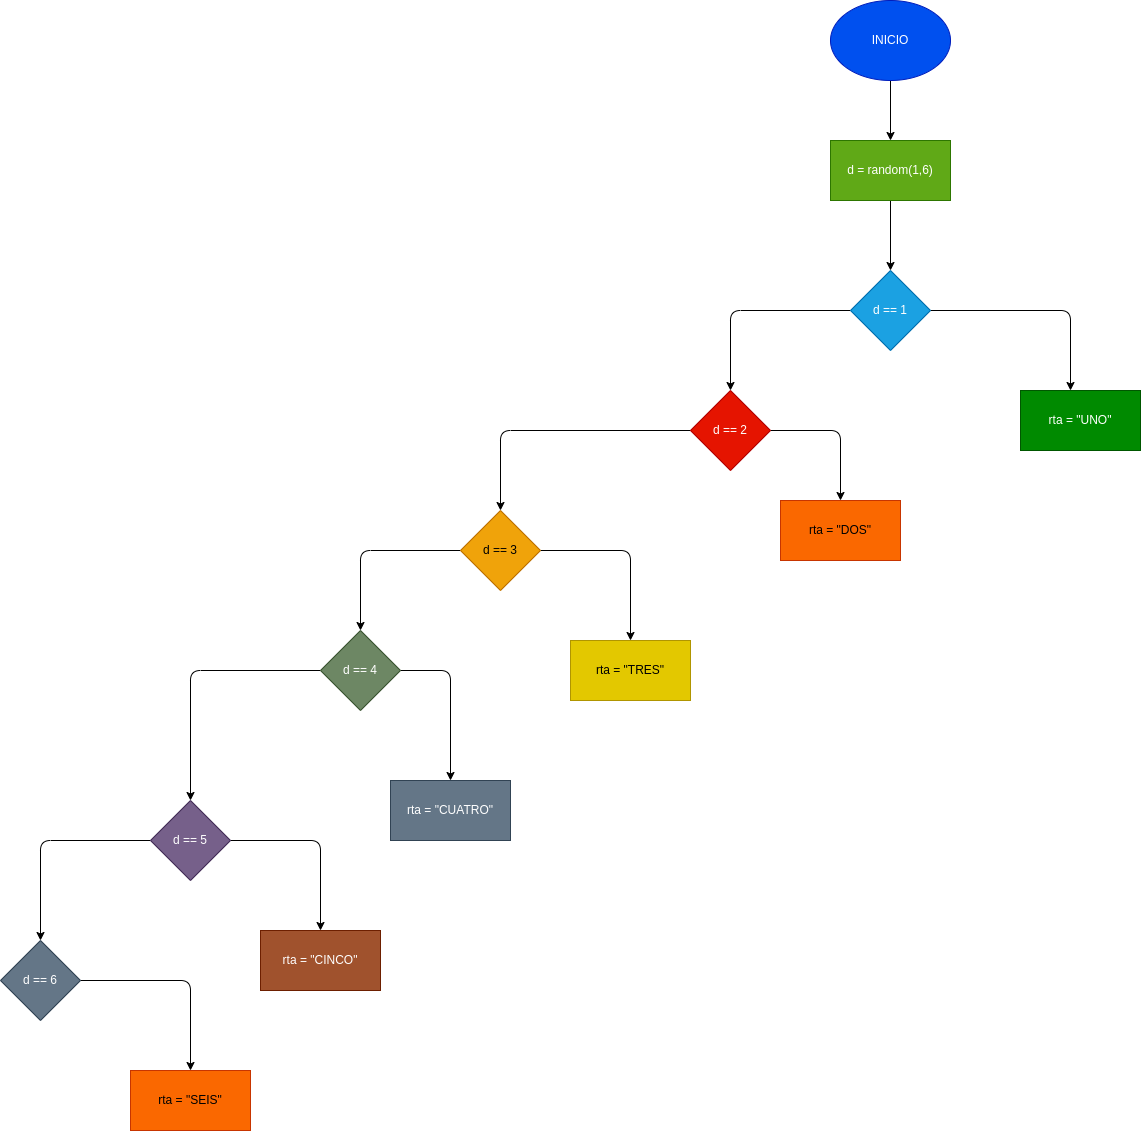

The diagram above was exported from draw.io. Its source (the exported page's mxGraphModel, read from the mxfile embedded in the PNG):
<mxGraphModel dx="1489" dy="411" grid="1" gridSize="10" guides="1" tooltips="1" connect="1" arrows="1" fold="1" page="1" pageScale="1" pageWidth="827" pageHeight="1169" math="0" shadow="0">
  <root>
    <mxCell id="0" />
    <mxCell id="1" parent="0" />
    <mxCell id="3" style="edgeStyle=none;html=1;" edge="1" parent="1" source="2">
      <mxGeometry relative="1" as="geometry">
        <mxPoint x="270" y="190" as="targetPoint" />
      </mxGeometry>
    </mxCell>
    <mxCell id="2" value="INICIO" style="ellipse;whiteSpace=wrap;html=1;fillColor=#0050ef;fontColor=#ffffff;strokeColor=#001DBC;" vertex="1" parent="1">
      <mxGeometry x="210" y="50" width="120" height="80" as="geometry" />
    </mxCell>
    <mxCell id="5" style="edgeStyle=none;html=1;" edge="1" parent="1" source="4">
      <mxGeometry relative="1" as="geometry">
        <mxPoint x="270" y="320" as="targetPoint" />
      </mxGeometry>
    </mxCell>
    <mxCell id="4" value="d = random(1,6)" style="whiteSpace=wrap;html=1;fillColor=#60a917;fontColor=#ffffff;strokeColor=#2D7600;" vertex="1" parent="1">
      <mxGeometry x="210" y="190" width="120" height="60" as="geometry" />
    </mxCell>
    <mxCell id="7" style="edgeStyle=none;html=1;" edge="1" parent="1" source="6">
      <mxGeometry relative="1" as="geometry">
        <mxPoint x="450" y="440" as="targetPoint" />
        <Array as="points">
          <mxPoint x="450" y="360" />
        </Array>
      </mxGeometry>
    </mxCell>
    <mxCell id="9" style="edgeStyle=none;html=1;" edge="1" parent="1" source="6">
      <mxGeometry relative="1" as="geometry">
        <mxPoint x="110" y="440" as="targetPoint" />
        <Array as="points">
          <mxPoint x="110" y="360" />
        </Array>
      </mxGeometry>
    </mxCell>
    <mxCell id="6" value="d == 1" style="rhombus;whiteSpace=wrap;html=1;fillColor=#1ba1e2;fontColor=#ffffff;strokeColor=#006EAF;" vertex="1" parent="1">
      <mxGeometry x="230" y="320" width="80" height="80" as="geometry" />
    </mxCell>
    <mxCell id="8" value="rta = &quot;UNO&quot;" style="whiteSpace=wrap;html=1;fillColor=#008a00;fontColor=#ffffff;strokeColor=#005700;" vertex="1" parent="1">
      <mxGeometry x="400" y="440" width="120" height="60" as="geometry" />
    </mxCell>
    <mxCell id="10" value="rta = &quot;DOS&quot;" style="whiteSpace=wrap;html=1;fillColor=#fa6800;fontColor=#000000;strokeColor=#C73500;" vertex="1" parent="1">
      <mxGeometry x="160" y="550" width="120" height="60" as="geometry" />
    </mxCell>
    <mxCell id="12" style="edgeStyle=none;html=1;" edge="1" parent="1" source="11">
      <mxGeometry relative="1" as="geometry">
        <mxPoint x="220" y="550" as="targetPoint" />
        <Array as="points">
          <mxPoint x="220" y="480" />
        </Array>
      </mxGeometry>
    </mxCell>
    <mxCell id="14" style="edgeStyle=none;html=1;" edge="1" parent="1" source="11">
      <mxGeometry relative="1" as="geometry">
        <mxPoint x="-120" y="560" as="targetPoint" />
        <Array as="points">
          <mxPoint x="-120" y="480" />
        </Array>
      </mxGeometry>
    </mxCell>
    <mxCell id="11" value="d == 2" style="rhombus;whiteSpace=wrap;html=1;fillColor=#e51400;fontColor=#ffffff;strokeColor=#B20000;" vertex="1" parent="1">
      <mxGeometry x="70" y="440" width="80" height="80" as="geometry" />
    </mxCell>
    <mxCell id="16" style="edgeStyle=none;html=1;" edge="1" parent="1" source="15">
      <mxGeometry relative="1" as="geometry">
        <mxPoint x="10" y="690" as="targetPoint" />
        <Array as="points">
          <mxPoint x="10" y="600" />
        </Array>
      </mxGeometry>
    </mxCell>
    <mxCell id="19" style="edgeStyle=none;html=1;" edge="1" parent="1" source="15">
      <mxGeometry relative="1" as="geometry">
        <mxPoint x="-260" y="680" as="targetPoint" />
        <Array as="points">
          <mxPoint x="-260" y="600" />
        </Array>
      </mxGeometry>
    </mxCell>
    <mxCell id="15" value="d == 3" style="rhombus;whiteSpace=wrap;html=1;fillColor=#f0a30a;fontColor=#000000;strokeColor=#BD7000;" vertex="1" parent="1">
      <mxGeometry x="-160" y="560" width="80" height="80" as="geometry" />
    </mxCell>
    <mxCell id="18" value="rta = &quot;TRES&quot;" style="whiteSpace=wrap;html=1;fillColor=#e3c800;fontColor=#000000;strokeColor=#B09500;" vertex="1" parent="1">
      <mxGeometry x="-50" y="690" width="120" height="60" as="geometry" />
    </mxCell>
    <mxCell id="21" style="edgeStyle=none;html=1;" edge="1" parent="1" source="20">
      <mxGeometry relative="1" as="geometry">
        <mxPoint x="-170" y="830" as="targetPoint" />
        <Array as="points">
          <mxPoint x="-170" y="720" />
        </Array>
      </mxGeometry>
    </mxCell>
    <mxCell id="23" style="edgeStyle=none;html=1;" edge="1" parent="1" source="20">
      <mxGeometry relative="1" as="geometry">
        <mxPoint x="-430" y="850" as="targetPoint" />
        <Array as="points">
          <mxPoint x="-430" y="720" />
        </Array>
      </mxGeometry>
    </mxCell>
    <mxCell id="20" value="d == 4" style="rhombus;whiteSpace=wrap;html=1;fillColor=#6d8764;fontColor=#ffffff;strokeColor=#3A5431;" vertex="1" parent="1">
      <mxGeometry x="-300" y="680" width="80" height="80" as="geometry" />
    </mxCell>
    <mxCell id="22" value="rta = &quot;CUATRO&quot;" style="whiteSpace=wrap;html=1;fillColor=#647687;fontColor=#ffffff;strokeColor=#314354;" vertex="1" parent="1">
      <mxGeometry x="-230" y="830" width="120" height="60" as="geometry" />
    </mxCell>
    <mxCell id="25" style="edgeStyle=none;html=1;" edge="1" parent="1" source="24">
      <mxGeometry relative="1" as="geometry">
        <mxPoint x="-300" y="980" as="targetPoint" />
        <Array as="points">
          <mxPoint x="-300" y="890" />
        </Array>
      </mxGeometry>
    </mxCell>
    <mxCell id="27" style="edgeStyle=none;html=1;" edge="1" parent="1" source="24">
      <mxGeometry relative="1" as="geometry">
        <mxPoint x="-580" y="990" as="targetPoint" />
        <Array as="points">
          <mxPoint x="-580" y="890" />
        </Array>
      </mxGeometry>
    </mxCell>
    <mxCell id="24" value="d == 5" style="rhombus;whiteSpace=wrap;html=1;fillColor=#76608a;fontColor=#ffffff;strokeColor=#432D57;" vertex="1" parent="1">
      <mxGeometry x="-470" y="850" width="80" height="80" as="geometry" />
    </mxCell>
    <mxCell id="26" value="rta = &quot;CINCO&quot;" style="whiteSpace=wrap;html=1;fillColor=#a0522d;fontColor=#ffffff;strokeColor=#6D1F00;" vertex="1" parent="1">
      <mxGeometry x="-360" y="980" width="120" height="60" as="geometry" />
    </mxCell>
    <mxCell id="32" style="edgeStyle=none;html=1;" edge="1" parent="1" source="31">
      <mxGeometry relative="1" as="geometry">
        <mxPoint x="-430" y="1120" as="targetPoint" />
        <Array as="points">
          <mxPoint x="-430" y="1030" />
        </Array>
      </mxGeometry>
    </mxCell>
    <mxCell id="31" value="d == 6" style="rhombus;whiteSpace=wrap;html=1;fillColor=#647687;fontColor=#ffffff;strokeColor=#314354;" vertex="1" parent="1">
      <mxGeometry x="-620" y="990" width="80" height="80" as="geometry" />
    </mxCell>
    <mxCell id="34" value="rta = &quot;SEIS&quot;" style="whiteSpace=wrap;html=1;fillColor=#fa6800;fontColor=#000000;strokeColor=#C73500;" vertex="1" parent="1">
      <mxGeometry x="-490" y="1120" width="120" height="60" as="geometry" />
    </mxCell>
  </root>
</mxGraphModel>